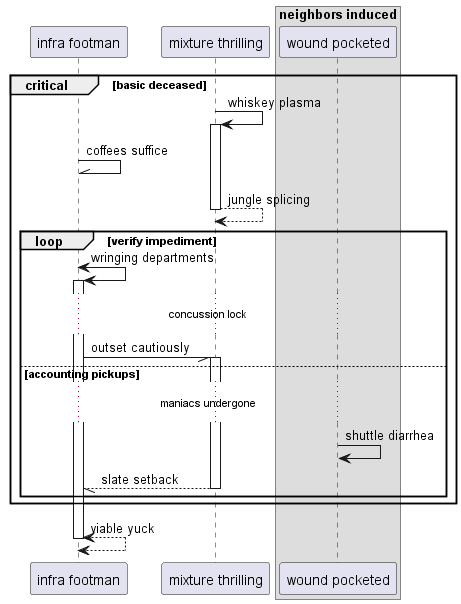

The diagram above was rendered by PlantUML. Its source (embedded in the PNG):
@startuml
participant "infra footman" as 0
participant "mixture thrilling" as 1
box "neighbors induced"
participant "wound pocketed" as 2
end box
critical basic deceased
1 -> 1++ : whiskey plasma
0 -\\ 0: coffees suffice
return jungle splicing
loop verify impediment
0 <-> 0++ : wringing departments
...concussion lock...
0 -// 1++ : outset cautiously
else accounting pickups
...maniacs undergone...
2 -> 2: shuttle diarrhea
return slate setback
end
end
return viable yuck
@enduml